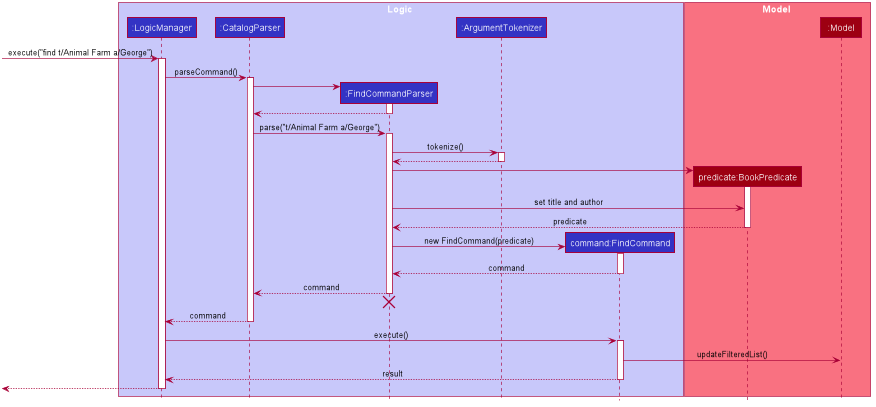

The diagram above was rendered by PlantUML. Its source (embedded in the PNG):
@startuml









skinparam BackgroundColor #FFFFFFF

skinparam Shadowing false

skinparam Class {
    FontColor #FFFFFF
    BorderThickness 1
    BorderColor #FFFFFF
    StereotypeFontColor #FFFFFF
    FontName Arial
}

skinparam Actor {
    BorderColor #000000
    Color #000000
    FontName Arial
}

skinparam Sequence {
    MessageAlign center
    BoxFontSize 15
    BoxPadding 0
    BoxFontColor #FFFFFF
    FontName Arial
}

skinparam Participant {
    FontColor #FFFFFFF
}

skinparam MinClassWidth 50
skinparam ParticipantPadding 10
skinparam Shadowing false
skinparam DefaultTextAlignment center
skinparam packageStyle Rectangle

hide footbox
hide members
hide circle

box Logic #C8C8FA
participant ":LogicManager" as LogicManager #3333C4
participant ":CatalogParser" as CatalogParser #3333C4
participant ":FindCommandParser" as FindCommandParser #3333C4
participant ":ArgumentTokenizer" as ArgumentTokenizer #3333C4
participant "command:FindCommand" as FindCommand #3333C4
end box

box Model #F97181
participant "predicate:BookPredicate" as BookPredicate #9D0012
participant ":Model" as Model #9D0012
end box

[-> LogicManager : execute("find t/Animal Farm a/George")
activate LogicManager

LogicManager -> CatalogParser ++ : parseCommand()

create FindCommandParser
CatalogParser -> FindCommandParser ++
return 

CatalogParser -> FindCommandParser ++ : parse("t/Animal Farm a/George")

FindCommandParser -> ArgumentTokenizer ++ : tokenize()
return

create BookPredicate
FindCommandParser -> BookPredicate ++
FindCommandParser -> BookPredicate : set title and author
return predicate

create FindCommand
FindCommandParser -> FindCommand ++ : new FindCommand(predicate)
return command
return command

FindCommandParser -[hidden]-> CatalogParser
destroy FindCommandParser

return command

LogicManager -> FindCommand ++ : execute()

FindCommand -> Model : updateFilteredList()


return result

[<--LogicManager
deactivate LogicManager

@enduml